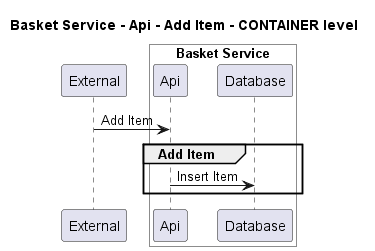

The diagram above was rendered by PlantUML. Its source (embedded in the PNG):
@startuml
!pragma layout smetana

title Basket Service - Api - Add Item - CONTAINER level

participant "External" as C4InterFlow.SoftwareSystems.ExternalSystem

box "Basket Service" #White
    participant "Api" as ECommercePlatform.SoftwareSystems.BasketService.Containers.Api
    participant "Database" as ECommercePlatform.SoftwareSystems.BasketService.Containers.Database
end box


C4InterFlow.SoftwareSystems.ExternalSystem -> ECommercePlatform.SoftwareSystems.BasketService.Containers.Api : Add Item
group Add Item
ECommercePlatform.SoftwareSystems.BasketService.Containers.Api -> ECommercePlatform.SoftwareSystems.BasketService.Containers.Database : Insert Item
end


@enduml